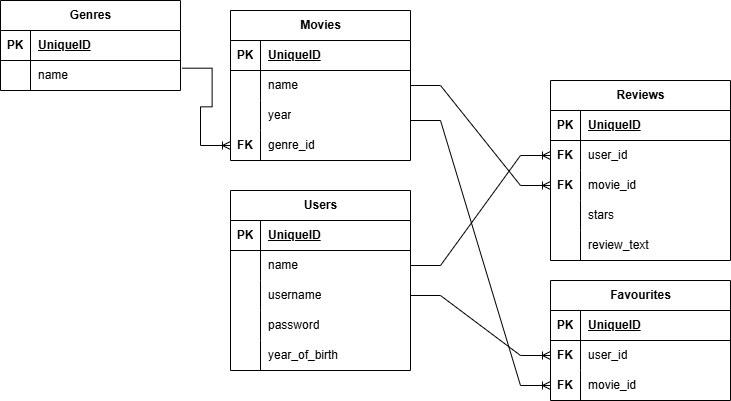

The diagram above was exported from draw.io. Its source (the exported page's mxGraphModel, read from the mxfile embedded in the PNG):
<mxGraphModel dx="1621" dy="554" grid="1" gridSize="10" guides="1" tooltips="1" connect="1" arrows="1" fold="1" page="1" pageScale="1" pageWidth="827" pageHeight="1169" math="0" shadow="0">
  <root>
    <mxCell id="0" />
    <mxCell id="1" parent="0" />
    <mxCell id="ehTjBekwhHRl8S0S4r9W-1" value="Users" style="shape=table;startSize=30;container=1;collapsible=1;childLayout=tableLayout;fixedRows=1;rowLines=0;fontStyle=1;align=center;resizeLast=1;html=1;" vertex="1" parent="1">
      <mxGeometry y="390" width="180" height="180" as="geometry" />
    </mxCell>
    <mxCell id="ehTjBekwhHRl8S0S4r9W-2" value="" style="shape=tableRow;horizontal=0;startSize=0;swimlaneHead=0;swimlaneBody=0;fillColor=none;collapsible=0;dropTarget=0;points=[[0,0.5],[1,0.5]];portConstraint=eastwest;top=0;left=0;right=0;bottom=1;" vertex="1" parent="ehTjBekwhHRl8S0S4r9W-1">
      <mxGeometry y="30" width="180" height="30" as="geometry" />
    </mxCell>
    <mxCell id="ehTjBekwhHRl8S0S4r9W-3" value="PK" style="shape=partialRectangle;connectable=0;fillColor=none;top=0;left=0;bottom=0;right=0;fontStyle=1;overflow=hidden;whiteSpace=wrap;html=1;" vertex="1" parent="ehTjBekwhHRl8S0S4r9W-2">
      <mxGeometry width="30" height="30" as="geometry">
        <mxRectangle width="30" height="30" as="alternateBounds" />
      </mxGeometry>
    </mxCell>
    <mxCell id="ehTjBekwhHRl8S0S4r9W-4" value="UniqueID" style="shape=partialRectangle;connectable=0;fillColor=none;top=0;left=0;bottom=0;right=0;align=left;spacingLeft=6;fontStyle=5;overflow=hidden;whiteSpace=wrap;html=1;" vertex="1" parent="ehTjBekwhHRl8S0S4r9W-2">
      <mxGeometry x="30" width="150" height="30" as="geometry">
        <mxRectangle width="150" height="30" as="alternateBounds" />
      </mxGeometry>
    </mxCell>
    <mxCell id="ehTjBekwhHRl8S0S4r9W-5" value="" style="shape=tableRow;horizontal=0;startSize=0;swimlaneHead=0;swimlaneBody=0;fillColor=none;collapsible=0;dropTarget=0;points=[[0,0.5],[1,0.5]];portConstraint=eastwest;top=0;left=0;right=0;bottom=0;" vertex="1" parent="ehTjBekwhHRl8S0S4r9W-1">
      <mxGeometry y="60" width="180" height="30" as="geometry" />
    </mxCell>
    <mxCell id="ehTjBekwhHRl8S0S4r9W-6" value="" style="shape=partialRectangle;connectable=0;fillColor=none;top=0;left=0;bottom=0;right=0;editable=1;overflow=hidden;whiteSpace=wrap;html=1;" vertex="1" parent="ehTjBekwhHRl8S0S4r9W-5">
      <mxGeometry width="30" height="30" as="geometry">
        <mxRectangle width="30" height="30" as="alternateBounds" />
      </mxGeometry>
    </mxCell>
    <mxCell id="ehTjBekwhHRl8S0S4r9W-7" value="name" style="shape=partialRectangle;connectable=0;fillColor=none;top=0;left=0;bottom=0;right=0;align=left;spacingLeft=6;overflow=hidden;whiteSpace=wrap;html=1;" vertex="1" parent="ehTjBekwhHRl8S0S4r9W-5">
      <mxGeometry x="30" width="150" height="30" as="geometry">
        <mxRectangle width="150" height="30" as="alternateBounds" />
      </mxGeometry>
    </mxCell>
    <mxCell id="ehTjBekwhHRl8S0S4r9W-8" value="" style="shape=tableRow;horizontal=0;startSize=0;swimlaneHead=0;swimlaneBody=0;fillColor=none;collapsible=0;dropTarget=0;points=[[0,0.5],[1,0.5]];portConstraint=eastwest;top=0;left=0;right=0;bottom=0;" vertex="1" parent="ehTjBekwhHRl8S0S4r9W-1">
      <mxGeometry y="90" width="180" height="30" as="geometry" />
    </mxCell>
    <mxCell id="ehTjBekwhHRl8S0S4r9W-9" value="" style="shape=partialRectangle;connectable=0;fillColor=none;top=0;left=0;bottom=0;right=0;editable=1;overflow=hidden;whiteSpace=wrap;html=1;" vertex="1" parent="ehTjBekwhHRl8S0S4r9W-8">
      <mxGeometry width="30" height="30" as="geometry">
        <mxRectangle width="30" height="30" as="alternateBounds" />
      </mxGeometry>
    </mxCell>
    <mxCell id="ehTjBekwhHRl8S0S4r9W-10" value="username" style="shape=partialRectangle;connectable=0;fillColor=none;top=0;left=0;bottom=0;right=0;align=left;spacingLeft=6;overflow=hidden;whiteSpace=wrap;html=1;" vertex="1" parent="ehTjBekwhHRl8S0S4r9W-8">
      <mxGeometry x="30" width="150" height="30" as="geometry">
        <mxRectangle width="150" height="30" as="alternateBounds" />
      </mxGeometry>
    </mxCell>
    <mxCell id="ehTjBekwhHRl8S0S4r9W-11" value="" style="shape=tableRow;horizontal=0;startSize=0;swimlaneHead=0;swimlaneBody=0;fillColor=none;collapsible=0;dropTarget=0;points=[[0,0.5],[1,0.5]];portConstraint=eastwest;top=0;left=0;right=0;bottom=0;" vertex="1" parent="ehTjBekwhHRl8S0S4r9W-1">
      <mxGeometry y="120" width="180" height="30" as="geometry" />
    </mxCell>
    <mxCell id="ehTjBekwhHRl8S0S4r9W-12" value="" style="shape=partialRectangle;connectable=0;fillColor=none;top=0;left=0;bottom=0;right=0;editable=1;overflow=hidden;whiteSpace=wrap;html=1;" vertex="1" parent="ehTjBekwhHRl8S0S4r9W-11">
      <mxGeometry width="30" height="30" as="geometry">
        <mxRectangle width="30" height="30" as="alternateBounds" />
      </mxGeometry>
    </mxCell>
    <mxCell id="ehTjBekwhHRl8S0S4r9W-13" value="password" style="shape=partialRectangle;connectable=0;fillColor=none;top=0;left=0;bottom=0;right=0;align=left;spacingLeft=6;overflow=hidden;whiteSpace=wrap;html=1;" vertex="1" parent="ehTjBekwhHRl8S0S4r9W-11">
      <mxGeometry x="30" width="150" height="30" as="geometry">
        <mxRectangle width="150" height="30" as="alternateBounds" />
      </mxGeometry>
    </mxCell>
    <mxCell id="ehTjBekwhHRl8S0S4r9W-71" value="" style="shape=tableRow;horizontal=0;startSize=0;swimlaneHead=0;swimlaneBody=0;fillColor=none;collapsible=0;dropTarget=0;points=[[0,0.5],[1,0.5]];portConstraint=eastwest;top=0;left=0;right=0;bottom=0;" vertex="1" parent="ehTjBekwhHRl8S0S4r9W-1">
      <mxGeometry y="150" width="180" height="30" as="geometry" />
    </mxCell>
    <mxCell id="ehTjBekwhHRl8S0S4r9W-72" value="" style="shape=partialRectangle;connectable=0;fillColor=none;top=0;left=0;bottom=0;right=0;editable=1;overflow=hidden;whiteSpace=wrap;html=1;" vertex="1" parent="ehTjBekwhHRl8S0S4r9W-71">
      <mxGeometry width="30" height="30" as="geometry">
        <mxRectangle width="30" height="30" as="alternateBounds" />
      </mxGeometry>
    </mxCell>
    <mxCell id="ehTjBekwhHRl8S0S4r9W-73" value="year_of_birth" style="shape=partialRectangle;connectable=0;fillColor=none;top=0;left=0;bottom=0;right=0;align=left;spacingLeft=6;overflow=hidden;whiteSpace=wrap;html=1;" vertex="1" parent="ehTjBekwhHRl8S0S4r9W-71">
      <mxGeometry x="30" width="150" height="30" as="geometry">
        <mxRectangle width="150" height="30" as="alternateBounds" />
      </mxGeometry>
    </mxCell>
    <mxCell id="ehTjBekwhHRl8S0S4r9W-14" value="Favourites" style="shape=table;startSize=30;container=1;collapsible=1;childLayout=tableLayout;fixedRows=1;rowLines=0;fontStyle=1;align=center;resizeLast=1;html=1;" vertex="1" parent="1">
      <mxGeometry x="320" y="480" width="180" height="120" as="geometry" />
    </mxCell>
    <mxCell id="ehTjBekwhHRl8S0S4r9W-15" value="" style="shape=tableRow;horizontal=0;startSize=0;swimlaneHead=0;swimlaneBody=0;fillColor=none;collapsible=0;dropTarget=0;points=[[0,0.5],[1,0.5]];portConstraint=eastwest;top=0;left=0;right=0;bottom=1;" vertex="1" parent="ehTjBekwhHRl8S0S4r9W-14">
      <mxGeometry y="30" width="180" height="30" as="geometry" />
    </mxCell>
    <mxCell id="ehTjBekwhHRl8S0S4r9W-16" value="PK" style="shape=partialRectangle;connectable=0;fillColor=none;top=0;left=0;bottom=0;right=0;fontStyle=1;overflow=hidden;whiteSpace=wrap;html=1;" vertex="1" parent="ehTjBekwhHRl8S0S4r9W-15">
      <mxGeometry width="30" height="30" as="geometry">
        <mxRectangle width="30" height="30" as="alternateBounds" />
      </mxGeometry>
    </mxCell>
    <mxCell id="ehTjBekwhHRl8S0S4r9W-17" value="UniqueID" style="shape=partialRectangle;connectable=0;fillColor=none;top=0;left=0;bottom=0;right=0;align=left;spacingLeft=6;fontStyle=5;overflow=hidden;whiteSpace=wrap;html=1;" vertex="1" parent="ehTjBekwhHRl8S0S4r9W-15">
      <mxGeometry x="30" width="150" height="30" as="geometry">
        <mxRectangle width="150" height="30" as="alternateBounds" />
      </mxGeometry>
    </mxCell>
    <mxCell id="ehTjBekwhHRl8S0S4r9W-18" value="" style="shape=tableRow;horizontal=0;startSize=0;swimlaneHead=0;swimlaneBody=0;fillColor=none;collapsible=0;dropTarget=0;points=[[0,0.5],[1,0.5]];portConstraint=eastwest;top=0;left=0;right=0;bottom=0;" vertex="1" parent="ehTjBekwhHRl8S0S4r9W-14">
      <mxGeometry y="60" width="180" height="30" as="geometry" />
    </mxCell>
    <mxCell id="ehTjBekwhHRl8S0S4r9W-19" value="&lt;b&gt;FK&lt;/b&gt;" style="shape=partialRectangle;connectable=0;fillColor=none;top=0;left=0;bottom=0;right=0;editable=1;overflow=hidden;whiteSpace=wrap;html=1;" vertex="1" parent="ehTjBekwhHRl8S0S4r9W-18">
      <mxGeometry width="30" height="30" as="geometry">
        <mxRectangle width="30" height="30" as="alternateBounds" />
      </mxGeometry>
    </mxCell>
    <mxCell id="ehTjBekwhHRl8S0S4r9W-20" value="user_id" style="shape=partialRectangle;connectable=0;fillColor=none;top=0;left=0;bottom=0;right=0;align=left;spacingLeft=6;overflow=hidden;whiteSpace=wrap;html=1;" vertex="1" parent="ehTjBekwhHRl8S0S4r9W-18">
      <mxGeometry x="30" width="150" height="30" as="geometry">
        <mxRectangle width="150" height="30" as="alternateBounds" />
      </mxGeometry>
    </mxCell>
    <mxCell id="ehTjBekwhHRl8S0S4r9W-21" value="" style="shape=tableRow;horizontal=0;startSize=0;swimlaneHead=0;swimlaneBody=0;fillColor=none;collapsible=0;dropTarget=0;points=[[0,0.5],[1,0.5]];portConstraint=eastwest;top=0;left=0;right=0;bottom=0;" vertex="1" parent="ehTjBekwhHRl8S0S4r9W-14">
      <mxGeometry y="90" width="180" height="30" as="geometry" />
    </mxCell>
    <mxCell id="ehTjBekwhHRl8S0S4r9W-22" value="&lt;b&gt;FK&lt;/b&gt;" style="shape=partialRectangle;connectable=0;fillColor=none;top=0;left=0;bottom=0;right=0;editable=1;overflow=hidden;whiteSpace=wrap;html=1;" vertex="1" parent="ehTjBekwhHRl8S0S4r9W-21">
      <mxGeometry width="30" height="30" as="geometry">
        <mxRectangle width="30" height="30" as="alternateBounds" />
      </mxGeometry>
    </mxCell>
    <mxCell id="ehTjBekwhHRl8S0S4r9W-23" value="movie_id" style="shape=partialRectangle;connectable=0;fillColor=none;top=0;left=0;bottom=0;right=0;align=left;spacingLeft=6;overflow=hidden;whiteSpace=wrap;html=1;" vertex="1" parent="ehTjBekwhHRl8S0S4r9W-21">
      <mxGeometry x="30" width="150" height="30" as="geometry">
        <mxRectangle width="150" height="30" as="alternateBounds" />
      </mxGeometry>
    </mxCell>
    <mxCell id="ehTjBekwhHRl8S0S4r9W-27" value="Genres" style="shape=table;startSize=30;container=1;collapsible=1;childLayout=tableLayout;fixedRows=1;rowLines=0;fontStyle=1;align=center;resizeLast=1;html=1;" vertex="1" parent="1">
      <mxGeometry x="-230" y="200" width="180" height="90" as="geometry" />
    </mxCell>
    <mxCell id="ehTjBekwhHRl8S0S4r9W-28" value="" style="shape=tableRow;horizontal=0;startSize=0;swimlaneHead=0;swimlaneBody=0;fillColor=none;collapsible=0;dropTarget=0;points=[[0,0.5],[1,0.5]];portConstraint=eastwest;top=0;left=0;right=0;bottom=1;" vertex="1" parent="ehTjBekwhHRl8S0S4r9W-27">
      <mxGeometry y="30" width="180" height="30" as="geometry" />
    </mxCell>
    <mxCell id="ehTjBekwhHRl8S0S4r9W-29" value="PK" style="shape=partialRectangle;connectable=0;fillColor=none;top=0;left=0;bottom=0;right=0;fontStyle=1;overflow=hidden;whiteSpace=wrap;html=1;" vertex="1" parent="ehTjBekwhHRl8S0S4r9W-28">
      <mxGeometry width="30" height="30" as="geometry">
        <mxRectangle width="30" height="30" as="alternateBounds" />
      </mxGeometry>
    </mxCell>
    <mxCell id="ehTjBekwhHRl8S0S4r9W-30" value="UniqueID" style="shape=partialRectangle;connectable=0;fillColor=none;top=0;left=0;bottom=0;right=0;align=left;spacingLeft=6;fontStyle=5;overflow=hidden;whiteSpace=wrap;html=1;" vertex="1" parent="ehTjBekwhHRl8S0S4r9W-28">
      <mxGeometry x="30" width="150" height="30" as="geometry">
        <mxRectangle width="150" height="30" as="alternateBounds" />
      </mxGeometry>
    </mxCell>
    <mxCell id="ehTjBekwhHRl8S0S4r9W-31" value="" style="shape=tableRow;horizontal=0;startSize=0;swimlaneHead=0;swimlaneBody=0;fillColor=none;collapsible=0;dropTarget=0;points=[[0,0.5],[1,0.5]];portConstraint=eastwest;top=0;left=0;right=0;bottom=0;" vertex="1" parent="ehTjBekwhHRl8S0S4r9W-27">
      <mxGeometry y="60" width="180" height="30" as="geometry" />
    </mxCell>
    <mxCell id="ehTjBekwhHRl8S0S4r9W-32" value="" style="shape=partialRectangle;connectable=0;fillColor=none;top=0;left=0;bottom=0;right=0;editable=1;overflow=hidden;whiteSpace=wrap;html=1;" vertex="1" parent="ehTjBekwhHRl8S0S4r9W-31">
      <mxGeometry width="30" height="30" as="geometry">
        <mxRectangle width="30" height="30" as="alternateBounds" />
      </mxGeometry>
    </mxCell>
    <mxCell id="ehTjBekwhHRl8S0S4r9W-33" value="name" style="shape=partialRectangle;connectable=0;fillColor=none;top=0;left=0;bottom=0;right=0;align=left;spacingLeft=6;overflow=hidden;whiteSpace=wrap;html=1;" vertex="1" parent="ehTjBekwhHRl8S0S4r9W-31">
      <mxGeometry x="30" width="150" height="30" as="geometry">
        <mxRectangle width="150" height="30" as="alternateBounds" />
      </mxGeometry>
    </mxCell>
    <mxCell id="ehTjBekwhHRl8S0S4r9W-40" value="Movies" style="shape=table;startSize=30;container=1;collapsible=1;childLayout=tableLayout;fixedRows=1;rowLines=0;fontStyle=1;align=center;resizeLast=1;html=1;" vertex="1" parent="1">
      <mxGeometry y="210" width="180" height="150" as="geometry" />
    </mxCell>
    <mxCell id="ehTjBekwhHRl8S0S4r9W-41" value="" style="shape=tableRow;horizontal=0;startSize=0;swimlaneHead=0;swimlaneBody=0;fillColor=none;collapsible=0;dropTarget=0;points=[[0,0.5],[1,0.5]];portConstraint=eastwest;top=0;left=0;right=0;bottom=1;" vertex="1" parent="ehTjBekwhHRl8S0S4r9W-40">
      <mxGeometry y="30" width="180" height="30" as="geometry" />
    </mxCell>
    <mxCell id="ehTjBekwhHRl8S0S4r9W-42" value="PK" style="shape=partialRectangle;connectable=0;fillColor=none;top=0;left=0;bottom=0;right=0;fontStyle=1;overflow=hidden;whiteSpace=wrap;html=1;" vertex="1" parent="ehTjBekwhHRl8S0S4r9W-41">
      <mxGeometry width="30" height="30" as="geometry">
        <mxRectangle width="30" height="30" as="alternateBounds" />
      </mxGeometry>
    </mxCell>
    <mxCell id="ehTjBekwhHRl8S0S4r9W-43" value="UniqueID" style="shape=partialRectangle;connectable=0;fillColor=none;top=0;left=0;bottom=0;right=0;align=left;spacingLeft=6;fontStyle=5;overflow=hidden;whiteSpace=wrap;html=1;" vertex="1" parent="ehTjBekwhHRl8S0S4r9W-41">
      <mxGeometry x="30" width="150" height="30" as="geometry">
        <mxRectangle width="150" height="30" as="alternateBounds" />
      </mxGeometry>
    </mxCell>
    <mxCell id="ehTjBekwhHRl8S0S4r9W-44" value="" style="shape=tableRow;horizontal=0;startSize=0;swimlaneHead=0;swimlaneBody=0;fillColor=none;collapsible=0;dropTarget=0;points=[[0,0.5],[1,0.5]];portConstraint=eastwest;top=0;left=0;right=0;bottom=0;" vertex="1" parent="ehTjBekwhHRl8S0S4r9W-40">
      <mxGeometry y="60" width="180" height="30" as="geometry" />
    </mxCell>
    <mxCell id="ehTjBekwhHRl8S0S4r9W-45" value="" style="shape=partialRectangle;connectable=0;fillColor=none;top=0;left=0;bottom=0;right=0;editable=1;overflow=hidden;whiteSpace=wrap;html=1;" vertex="1" parent="ehTjBekwhHRl8S0S4r9W-44">
      <mxGeometry width="30" height="30" as="geometry">
        <mxRectangle width="30" height="30" as="alternateBounds" />
      </mxGeometry>
    </mxCell>
    <mxCell id="ehTjBekwhHRl8S0S4r9W-46" value="name" style="shape=partialRectangle;connectable=0;fillColor=none;top=0;left=0;bottom=0;right=0;align=left;spacingLeft=6;overflow=hidden;whiteSpace=wrap;html=1;" vertex="1" parent="ehTjBekwhHRl8S0S4r9W-44">
      <mxGeometry x="30" width="150" height="30" as="geometry">
        <mxRectangle width="150" height="30" as="alternateBounds" />
      </mxGeometry>
    </mxCell>
    <mxCell id="ehTjBekwhHRl8S0S4r9W-47" value="" style="shape=tableRow;horizontal=0;startSize=0;swimlaneHead=0;swimlaneBody=0;fillColor=none;collapsible=0;dropTarget=0;points=[[0,0.5],[1,0.5]];portConstraint=eastwest;top=0;left=0;right=0;bottom=0;" vertex="1" parent="ehTjBekwhHRl8S0S4r9W-40">
      <mxGeometry y="90" width="180" height="30" as="geometry" />
    </mxCell>
    <mxCell id="ehTjBekwhHRl8S0S4r9W-48" value="" style="shape=partialRectangle;connectable=0;fillColor=none;top=0;left=0;bottom=0;right=0;editable=1;overflow=hidden;whiteSpace=wrap;html=1;" vertex="1" parent="ehTjBekwhHRl8S0S4r9W-47">
      <mxGeometry width="30" height="30" as="geometry">
        <mxRectangle width="30" height="30" as="alternateBounds" />
      </mxGeometry>
    </mxCell>
    <mxCell id="ehTjBekwhHRl8S0S4r9W-49" value="year" style="shape=partialRectangle;connectable=0;fillColor=none;top=0;left=0;bottom=0;right=0;align=left;spacingLeft=6;overflow=hidden;whiteSpace=wrap;html=1;" vertex="1" parent="ehTjBekwhHRl8S0S4r9W-47">
      <mxGeometry x="30" width="150" height="30" as="geometry">
        <mxRectangle width="150" height="30" as="alternateBounds" />
      </mxGeometry>
    </mxCell>
    <mxCell id="ehTjBekwhHRl8S0S4r9W-50" value="" style="shape=tableRow;horizontal=0;startSize=0;swimlaneHead=0;swimlaneBody=0;fillColor=none;collapsible=0;dropTarget=0;points=[[0,0.5],[1,0.5]];portConstraint=eastwest;top=0;left=0;right=0;bottom=0;" vertex="1" parent="ehTjBekwhHRl8S0S4r9W-40">
      <mxGeometry y="120" width="180" height="30" as="geometry" />
    </mxCell>
    <mxCell id="ehTjBekwhHRl8S0S4r9W-51" value="&lt;b&gt;FK&lt;/b&gt;" style="shape=partialRectangle;connectable=0;fillColor=none;top=0;left=0;bottom=0;right=0;editable=1;overflow=hidden;whiteSpace=wrap;html=1;" vertex="1" parent="ehTjBekwhHRl8S0S4r9W-50">
      <mxGeometry width="30" height="30" as="geometry">
        <mxRectangle width="30" height="30" as="alternateBounds" />
      </mxGeometry>
    </mxCell>
    <mxCell id="ehTjBekwhHRl8S0S4r9W-52" value="genre_id" style="shape=partialRectangle;connectable=0;fillColor=none;top=0;left=0;bottom=0;right=0;align=left;spacingLeft=6;overflow=hidden;whiteSpace=wrap;html=1;" vertex="1" parent="ehTjBekwhHRl8S0S4r9W-50">
      <mxGeometry x="30" width="150" height="30" as="geometry">
        <mxRectangle width="150" height="30" as="alternateBounds" />
      </mxGeometry>
    </mxCell>
    <mxCell id="ehTjBekwhHRl8S0S4r9W-53" value="Reviews" style="shape=table;startSize=30;container=1;collapsible=1;childLayout=tableLayout;fixedRows=1;rowLines=0;fontStyle=1;align=center;resizeLast=1;html=1;" vertex="1" parent="1">
      <mxGeometry x="320" y="280" width="180" height="180" as="geometry" />
    </mxCell>
    <mxCell id="ehTjBekwhHRl8S0S4r9W-54" value="" style="shape=tableRow;horizontal=0;startSize=0;swimlaneHead=0;swimlaneBody=0;fillColor=none;collapsible=0;dropTarget=0;points=[[0,0.5],[1,0.5]];portConstraint=eastwest;top=0;left=0;right=0;bottom=1;" vertex="1" parent="ehTjBekwhHRl8S0S4r9W-53">
      <mxGeometry y="30" width="180" height="30" as="geometry" />
    </mxCell>
    <mxCell id="ehTjBekwhHRl8S0S4r9W-55" value="PK" style="shape=partialRectangle;connectable=0;fillColor=none;top=0;left=0;bottom=0;right=0;fontStyle=1;overflow=hidden;whiteSpace=wrap;html=1;" vertex="1" parent="ehTjBekwhHRl8S0S4r9W-54">
      <mxGeometry width="30" height="30" as="geometry">
        <mxRectangle width="30" height="30" as="alternateBounds" />
      </mxGeometry>
    </mxCell>
    <mxCell id="ehTjBekwhHRl8S0S4r9W-56" value="UniqueID" style="shape=partialRectangle;connectable=0;fillColor=none;top=0;left=0;bottom=0;right=0;align=left;spacingLeft=6;fontStyle=5;overflow=hidden;whiteSpace=wrap;html=1;" vertex="1" parent="ehTjBekwhHRl8S0S4r9W-54">
      <mxGeometry x="30" width="150" height="30" as="geometry">
        <mxRectangle width="150" height="30" as="alternateBounds" />
      </mxGeometry>
    </mxCell>
    <mxCell id="ehTjBekwhHRl8S0S4r9W-57" value="" style="shape=tableRow;horizontal=0;startSize=0;swimlaneHead=0;swimlaneBody=0;fillColor=none;collapsible=0;dropTarget=0;points=[[0,0.5],[1,0.5]];portConstraint=eastwest;top=0;left=0;right=0;bottom=0;" vertex="1" parent="ehTjBekwhHRl8S0S4r9W-53">
      <mxGeometry y="60" width="180" height="30" as="geometry" />
    </mxCell>
    <mxCell id="ehTjBekwhHRl8S0S4r9W-58" value="&lt;b&gt;FK&lt;/b&gt;" style="shape=partialRectangle;connectable=0;fillColor=none;top=0;left=0;bottom=0;right=0;editable=1;overflow=hidden;whiteSpace=wrap;html=1;" vertex="1" parent="ehTjBekwhHRl8S0S4r9W-57">
      <mxGeometry width="30" height="30" as="geometry">
        <mxRectangle width="30" height="30" as="alternateBounds" />
      </mxGeometry>
    </mxCell>
    <mxCell id="ehTjBekwhHRl8S0S4r9W-59" value="user_id" style="shape=partialRectangle;connectable=0;fillColor=none;top=0;left=0;bottom=0;right=0;align=left;spacingLeft=6;overflow=hidden;whiteSpace=wrap;html=1;" vertex="1" parent="ehTjBekwhHRl8S0S4r9W-57">
      <mxGeometry x="30" width="150" height="30" as="geometry">
        <mxRectangle width="150" height="30" as="alternateBounds" />
      </mxGeometry>
    </mxCell>
    <mxCell id="ehTjBekwhHRl8S0S4r9W-60" value="" style="shape=tableRow;horizontal=0;startSize=0;swimlaneHead=0;swimlaneBody=0;fillColor=none;collapsible=0;dropTarget=0;points=[[0,0.5],[1,0.5]];portConstraint=eastwest;top=0;left=0;right=0;bottom=0;" vertex="1" parent="ehTjBekwhHRl8S0S4r9W-53">
      <mxGeometry y="90" width="180" height="30" as="geometry" />
    </mxCell>
    <mxCell id="ehTjBekwhHRl8S0S4r9W-61" value="&lt;b&gt;FK&lt;/b&gt;" style="shape=partialRectangle;connectable=0;fillColor=none;top=0;left=0;bottom=0;right=0;editable=1;overflow=hidden;whiteSpace=wrap;html=1;" vertex="1" parent="ehTjBekwhHRl8S0S4r9W-60">
      <mxGeometry width="30" height="30" as="geometry">
        <mxRectangle width="30" height="30" as="alternateBounds" />
      </mxGeometry>
    </mxCell>
    <mxCell id="ehTjBekwhHRl8S0S4r9W-62" value="movie_id" style="shape=partialRectangle;connectable=0;fillColor=none;top=0;left=0;bottom=0;right=0;align=left;spacingLeft=6;overflow=hidden;whiteSpace=wrap;html=1;" vertex="1" parent="ehTjBekwhHRl8S0S4r9W-60">
      <mxGeometry x="30" width="150" height="30" as="geometry">
        <mxRectangle width="150" height="30" as="alternateBounds" />
      </mxGeometry>
    </mxCell>
    <mxCell id="ehTjBekwhHRl8S0S4r9W-63" value="" style="shape=tableRow;horizontal=0;startSize=0;swimlaneHead=0;swimlaneBody=0;fillColor=none;collapsible=0;dropTarget=0;points=[[0,0.5],[1,0.5]];portConstraint=eastwest;top=0;left=0;right=0;bottom=0;" vertex="1" parent="ehTjBekwhHRl8S0S4r9W-53">
      <mxGeometry y="120" width="180" height="30" as="geometry" />
    </mxCell>
    <mxCell id="ehTjBekwhHRl8S0S4r9W-64" value="" style="shape=partialRectangle;connectable=0;fillColor=none;top=0;left=0;bottom=0;right=0;editable=1;overflow=hidden;whiteSpace=wrap;html=1;" vertex="1" parent="ehTjBekwhHRl8S0S4r9W-63">
      <mxGeometry width="30" height="30" as="geometry">
        <mxRectangle width="30" height="30" as="alternateBounds" />
      </mxGeometry>
    </mxCell>
    <mxCell id="ehTjBekwhHRl8S0S4r9W-65" value="stars" style="shape=partialRectangle;connectable=0;fillColor=none;top=0;left=0;bottom=0;right=0;align=left;spacingLeft=6;overflow=hidden;whiteSpace=wrap;html=1;" vertex="1" parent="ehTjBekwhHRl8S0S4r9W-63">
      <mxGeometry x="30" width="150" height="30" as="geometry">
        <mxRectangle width="150" height="30" as="alternateBounds" />
      </mxGeometry>
    </mxCell>
    <mxCell id="ehTjBekwhHRl8S0S4r9W-74" value="" style="shape=tableRow;horizontal=0;startSize=0;swimlaneHead=0;swimlaneBody=0;fillColor=none;collapsible=0;dropTarget=0;points=[[0,0.5],[1,0.5]];portConstraint=eastwest;top=0;left=0;right=0;bottom=0;" vertex="1" parent="ehTjBekwhHRl8S0S4r9W-53">
      <mxGeometry y="150" width="180" height="30" as="geometry" />
    </mxCell>
    <mxCell id="ehTjBekwhHRl8S0S4r9W-75" value="" style="shape=partialRectangle;connectable=0;fillColor=none;top=0;left=0;bottom=0;right=0;editable=1;overflow=hidden;whiteSpace=wrap;html=1;" vertex="1" parent="ehTjBekwhHRl8S0S4r9W-74">
      <mxGeometry width="30" height="30" as="geometry">
        <mxRectangle width="30" height="30" as="alternateBounds" />
      </mxGeometry>
    </mxCell>
    <mxCell id="ehTjBekwhHRl8S0S4r9W-76" value="review_text" style="shape=partialRectangle;connectable=0;fillColor=none;top=0;left=0;bottom=0;right=0;align=left;spacingLeft=6;overflow=hidden;whiteSpace=wrap;html=1;" vertex="1" parent="ehTjBekwhHRl8S0S4r9W-74">
      <mxGeometry x="30" width="150" height="30" as="geometry">
        <mxRectangle width="150" height="30" as="alternateBounds" />
      </mxGeometry>
    </mxCell>
    <mxCell id="ehTjBekwhHRl8S0S4r9W-66" value="" style="edgeStyle=entityRelationEdgeStyle;fontSize=12;html=1;endArrow=ERoneToMany;rounded=0;entryX=0;entryY=0.5;entryDx=0;entryDy=0;exitX=1.009;exitY=0.256;exitDx=0;exitDy=0;exitPerimeter=0;" edge="1" parent="1" source="ehTjBekwhHRl8S0S4r9W-31" target="ehTjBekwhHRl8S0S4r9W-50">
      <mxGeometry width="100" height="100" relative="1" as="geometry">
        <mxPoint x="-40" y="250" as="sourcePoint" />
        <mxPoint x="40" y="150" as="targetPoint" />
      </mxGeometry>
    </mxCell>
    <mxCell id="ehTjBekwhHRl8S0S4r9W-67" value="" style="edgeStyle=entityRelationEdgeStyle;fontSize=12;html=1;endArrow=ERoneToMany;rounded=0;entryX=0;entryY=0.5;entryDx=0;entryDy=0;exitX=1;exitY=0.5;exitDx=0;exitDy=0;" edge="1" parent="1" source="ehTjBekwhHRl8S0S4r9W-44" target="ehTjBekwhHRl8S0S4r9W-60">
      <mxGeometry width="100" height="100" relative="1" as="geometry">
        <mxPoint x="220" y="320" as="sourcePoint" />
        <mxPoint x="320" y="220" as="targetPoint" />
      </mxGeometry>
    </mxCell>
    <mxCell id="ehTjBekwhHRl8S0S4r9W-69" value="" style="edgeStyle=entityRelationEdgeStyle;fontSize=12;html=1;endArrow=ERoneToMany;rounded=0;exitX=1;exitY=0.5;exitDx=0;exitDy=0;entryX=0;entryY=0.5;entryDx=0;entryDy=0;" edge="1" parent="1" source="ehTjBekwhHRl8S0S4r9W-5" target="ehTjBekwhHRl8S0S4r9W-57">
      <mxGeometry width="100" height="100" relative="1" as="geometry">
        <mxPoint x="220" y="490" as="sourcePoint" />
        <mxPoint x="320" y="390" as="targetPoint" />
      </mxGeometry>
    </mxCell>
    <mxCell id="ehTjBekwhHRl8S0S4r9W-70" value="" style="edgeStyle=entityRelationEdgeStyle;fontSize=12;html=1;endArrow=ERoneToMany;startArrow=none;rounded=0;entryX=0;entryY=0.5;entryDx=0;entryDy=0;exitX=1;exitY=0.5;exitDx=0;exitDy=0;startFill=0;endFill=0;" edge="1" parent="1" source="ehTjBekwhHRl8S0S4r9W-8" target="ehTjBekwhHRl8S0S4r9W-18">
      <mxGeometry width="100" height="100" relative="1" as="geometry">
        <mxPoint x="220" y="500" as="sourcePoint" />
        <mxPoint x="320" y="400" as="targetPoint" />
      </mxGeometry>
    </mxCell>
    <mxCell id="ehTjBekwhHRl8S0S4r9W-77" value="" style="edgeStyle=entityRelationEdgeStyle;fontSize=12;html=1;endArrow=ERoneToMany;rounded=0;entryX=0;entryY=0.5;entryDx=0;entryDy=0;" edge="1" parent="1" target="ehTjBekwhHRl8S0S4r9W-21">
      <mxGeometry width="100" height="100" relative="1" as="geometry">
        <mxPoint x="180" y="320" as="sourcePoint" />
        <mxPoint x="280" y="220" as="targetPoint" />
      </mxGeometry>
    </mxCell>
  </root>
</mxGraphModel>